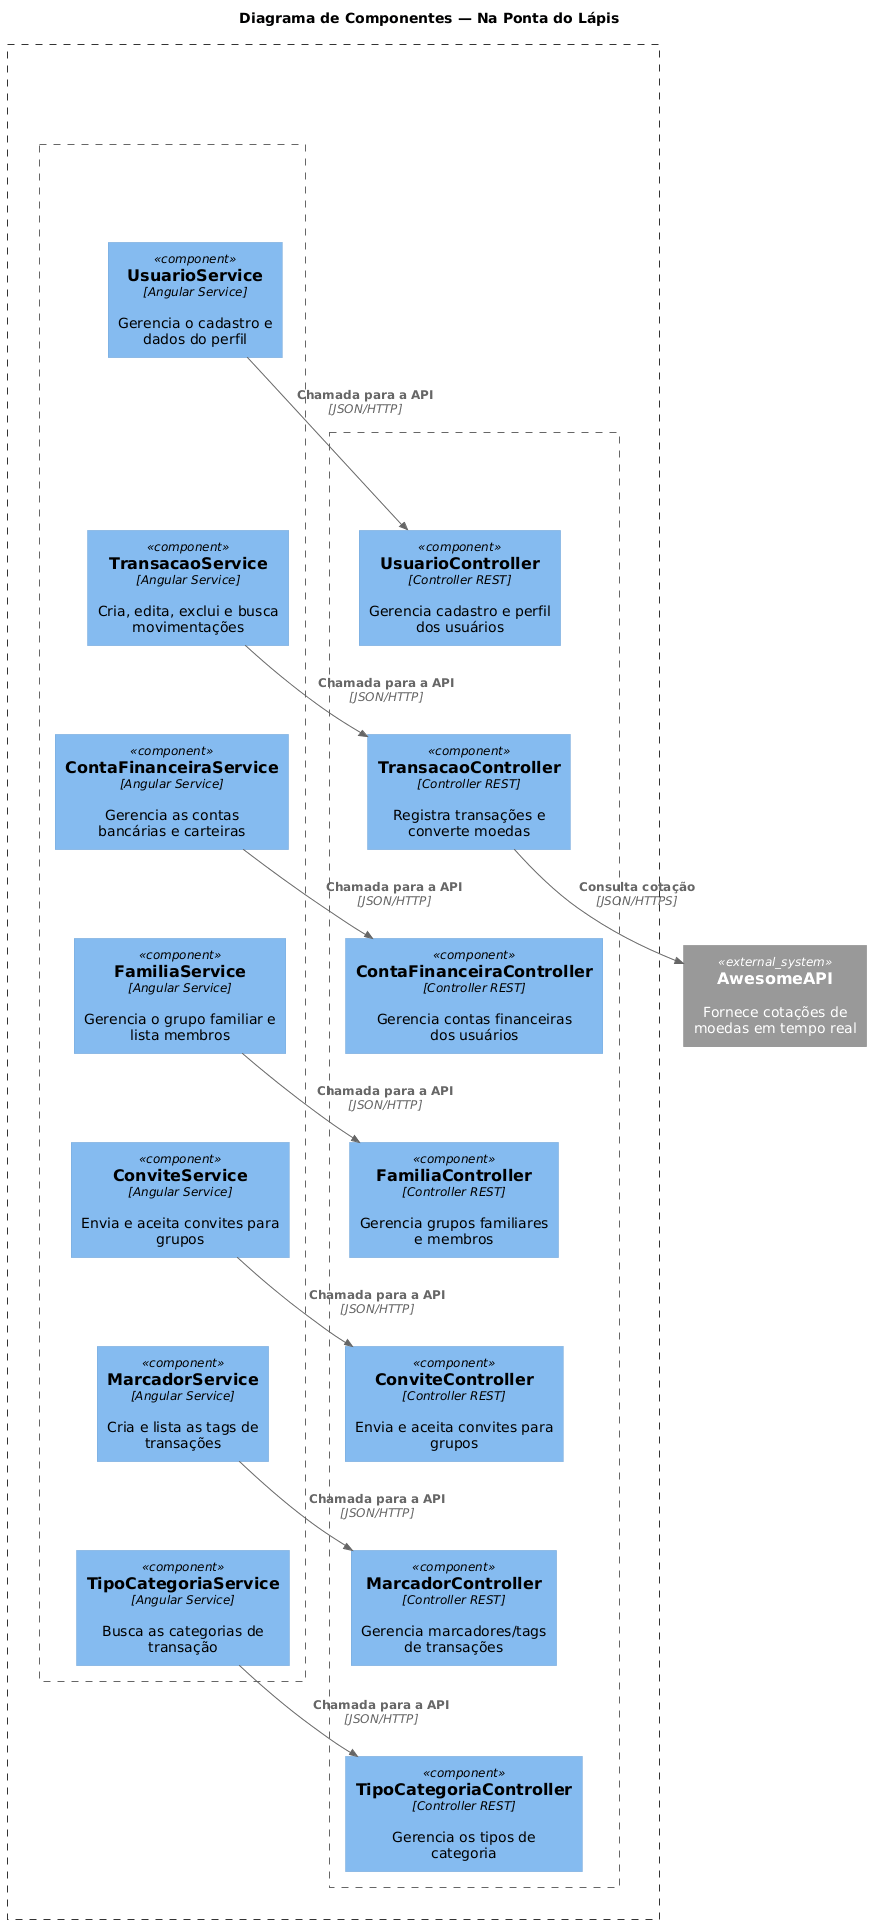

The diagram above was rendered by PlantUML. Its source (embedded in the PNG):
@startuml
!include https://raw.githubusercontent.com/plantuml-stdlib/C4-PlantUML/master/C4_Component.puml

' Força o fundo dos containers a ser branco com bordas tracejadas
skinparam rectangle<<container>> {
    BackgroundColor #FFFFFF
    BorderStyle dashed
    BorderColor #666666
}
skinparam rectangle<<system>> {
    BackgroundColor #FFFFFF
    BorderStyle dashed
    BorderColor #333333
}

title Diagrama de Componentes — Na Ponta do Lápis


System(sistemaGeral, "Sistema Na Ponta do Lápis", "Plataforma de Gestão de Finanças Pessoais") {

    ' ─── Container: Aplicação Frontend ───
    Container(frontend, "Aplicação Frontend", "Angular", "Interface web do usuário") {
        Component(usuarioService, "UsuarioService", "Angular Service", "Gerencia o cadastro e dados do perfil")
        Component(transacaoService, "TransacaoService", "Angular Service", "Cria, edita, exclui e busca movimentações")
        Component(contaService, "ContaFinanceiraService", "Angular Service", "Gerencia as contas bancárias e carteiras")
        Component(familiaService, "FamiliaService", "Angular Service", "Gerencia o grupo familiar e lista membros")
        Component(conviteService, "ConviteService", "Angular Service", "Envia e aceita convites para grupos")
        Component(marcadorService, "MarcadorService", "Angular Service", "Cria e lista as tags de transações")
        Component(tipoCatService, "TipoCategoriaService", "Angular Service", "Busca as categorias de transação")
    }


    usuarioService -[hidden]down-> transacaoService
    transacaoService -[hidden]down-> contaService
    contaService -[hidden]down-> familiaService
    familiaService -[hidden]down-> conviteService
    conviteService -[hidden]down-> marcadorService
    marcadorService -[hidden]down-> tipoCatService


    Container(backend, "Aplicação Backend", "Spring Boot", "Processa as regras de negócio") {
        Component(usuarioCtrl, "UsuarioController", "Controller REST", "Gerencia cadastro e perfil dos usuários")
        Component(transacaoCtrl, "TransacaoController", "Controller REST", "Registra transações e converte moedas")
        Component(contaCtrl, "ContaFinanceiraController", "Controller REST", "Gerencia contas financeiras dos usuários")
        Component(familiaCtrl, "FamiliaController", "Controller REST", "Gerencia grupos familiares e membros")
        Component(conviteCtrl, "ConviteController", "Controller REST", "Envia e aceita convites para grupos")
        Component(marcadorCtrl, "MarcadorController", "Controller REST", "Gerencia marcadores/tags de transações")
        Component(tipoCatCtrl, "TipoCategoriaController", "Controller REST", "Gerencia os tipos de categoria")
    }


    usuarioCtrl -[hidden]down-> transacaoCtrl
    transacaoCtrl -[hidden]down-> contaCtrl
    contaCtrl -[hidden]down-> familiaCtrl
    familiaCtrl -[hidden]down-> conviteCtrl
    conviteCtrl -[hidden]down-> marcadorCtrl
    marcadorCtrl -[hidden]down-> tipoCatCtrl
}


System_Ext(awesomeApi, "AwesomeAPI", "Fornece cotações de moedas em tempo real")


sistemaGeral -[hidden]down-> awesomeApi


Rel_D(usuarioService, usuarioCtrl, "Chamada para a API", "JSON/HTTP")
Rel_D(transacaoService, transacaoCtrl, "Chamada para a API", "JSON/HTTP")
Rel_D(contaService, contaCtrl, "Chamada para a API", "JSON/HTTP")
Rel_D(familiaService, familiaCtrl, "Chamada para a API", "JSON/HTTP")
Rel_D(conviteService, conviteCtrl, "Chamada para a API", "JSON/HTTP")
Rel_D(marcadorService, marcadorCtrl, "Chamada para a API", "JSON/HTTP")
Rel_D(tipoCatService, tipoCatCtrl, "Chamada para a API", "JSON/HTTP")


Rel_D(transacaoCtrl, awesomeApi, "Consulta cotação", "JSON/HTTPS")
@enduml